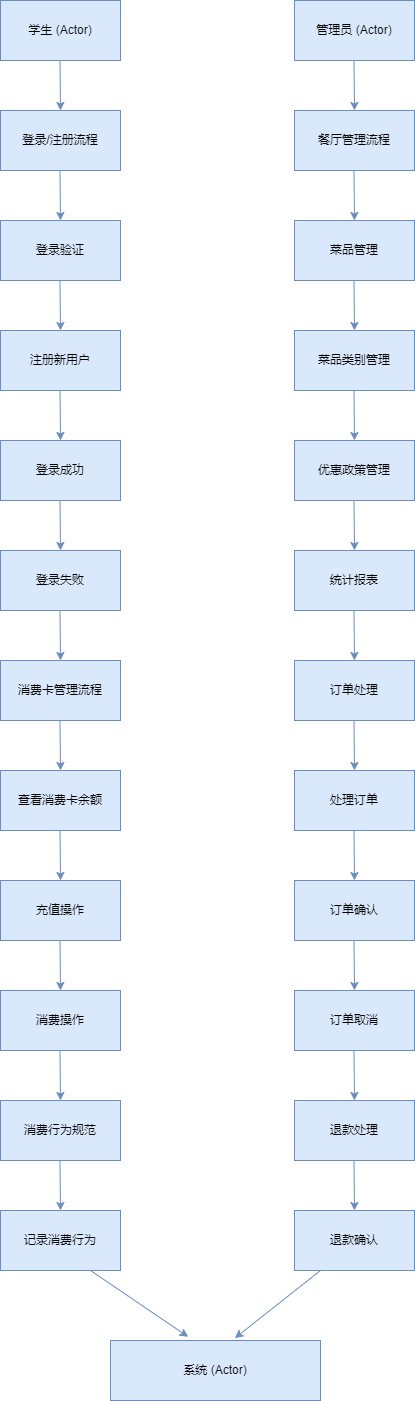

The diagram above was exported from draw.io. Its source (the exported page's mxGraphModel, read from the mxfile embedded in the PNG):
<mxGraphModel dx="1206" dy="1975" grid="1" gridSize="10" guides="1" tooltips="1" connect="1" arrows="1" fold="1" page="1" pageScale="1" pageWidth="827" pageHeight="1169" math="0" shadow="0">
  <root>
    <mxCell id="0" />
    <mxCell id="1" parent="0" />
    <mxCell id="SC6HTbTWNl38-EA6dryy-1" value=" 学生 (Actor)" style="rounded=0;whiteSpace=wrap;html=1;fillColor=#dae8fc;strokeColor=#6c8ebf;" parent="1" vertex="1">
      <mxGeometry x="120" y="-320" width="120" height="60" as="geometry" />
    </mxCell>
    <mxCell id="SC6HTbTWNl38-EA6dryy-2" value="管理员 (Actor)" style="rounded=0;whiteSpace=wrap;html=1;fillColor=#dae8fc;strokeColor=#6c8ebf;" parent="1" vertex="1">
      <mxGeometry x="414" y="-320" width="120" height="60" as="geometry" />
    </mxCell>
    <mxCell id="SC6HTbTWNl38-EA6dryy-3" value="登录/注册流程" style="rounded=0;whiteSpace=wrap;html=1;fillColor=#dae8fc;strokeColor=#6c8ebf;" parent="1" vertex="1">
      <mxGeometry x="120" y="-210" width="120" height="60" as="geometry" />
    </mxCell>
    <mxCell id="SC6HTbTWNl38-EA6dryy-4" value="登录验证" style="rounded=0;whiteSpace=wrap;html=1;fillColor=#dae8fc;strokeColor=#6c8ebf;" parent="1" vertex="1">
      <mxGeometry x="120" y="-100" width="120" height="60" as="geometry" />
    </mxCell>
    <mxCell id="SC6HTbTWNl38-EA6dryy-5" value="注册新用户 " style="rounded=0;whiteSpace=wrap;html=1;fillColor=#dae8fc;strokeColor=#6c8ebf;" parent="1" vertex="1">
      <mxGeometry x="120" y="10" width="120" height="60" as="geometry" />
    </mxCell>
    <mxCell id="SC6HTbTWNl38-EA6dryy-6" value="登录成功" style="rounded=0;whiteSpace=wrap;html=1;fillColor=#dae8fc;strokeColor=#6c8ebf;" parent="1" vertex="1">
      <mxGeometry x="120" y="120" width="120" height="60" as="geometry" />
    </mxCell>
    <mxCell id="SC6HTbTWNl38-EA6dryy-7" value="登录失败 " style="rounded=0;whiteSpace=wrap;html=1;fillColor=#dae8fc;strokeColor=#6c8ebf;" parent="1" vertex="1">
      <mxGeometry x="120" y="230" width="120" height="60" as="geometry" />
    </mxCell>
    <mxCell id="SC6HTbTWNl38-EA6dryy-8" value="消费卡管理流程" style="rounded=0;whiteSpace=wrap;html=1;fillColor=#dae8fc;strokeColor=#6c8ebf;" parent="1" vertex="1">
      <mxGeometry x="120" y="340" width="120" height="60" as="geometry" />
    </mxCell>
    <mxCell id="SC6HTbTWNl38-EA6dryy-9" value="餐厅管理流程" style="rounded=0;whiteSpace=wrap;html=1;fillColor=#dae8fc;strokeColor=#6c8ebf;" parent="1" vertex="1">
      <mxGeometry x="414" y="-210" width="120" height="60" as="geometry" />
    </mxCell>
    <mxCell id="SC6HTbTWNl38-EA6dryy-10" value=" 查看消费卡余额 " style="rounded=0;whiteSpace=wrap;html=1;fillColor=#dae8fc;strokeColor=#6c8ebf;" parent="1" vertex="1">
      <mxGeometry x="120" y="450" width="120" height="60" as="geometry" />
    </mxCell>
    <mxCell id="SC6HTbTWNl38-EA6dryy-11" value=" 充值操作" style="rounded=0;whiteSpace=wrap;html=1;fillColor=#dae8fc;strokeColor=#6c8ebf;" parent="1" vertex="1">
      <mxGeometry x="120" y="560" width="120" height="60" as="geometry" />
    </mxCell>
    <mxCell id="SC6HTbTWNl38-EA6dryy-12" value="  消费操作" style="rounded=0;whiteSpace=wrap;html=1;fillColor=#dae8fc;strokeColor=#6c8ebf;" parent="1" vertex="1">
      <mxGeometry x="120" y="670" width="120" height="60" as="geometry" />
    </mxCell>
    <mxCell id="SC6HTbTWNl38-EA6dryy-13" value="消费行为规范 " style="rounded=0;whiteSpace=wrap;html=1;fillColor=#dae8fc;strokeColor=#6c8ebf;" parent="1" vertex="1">
      <mxGeometry x="120" y="780" width="120" height="60" as="geometry" />
    </mxCell>
    <mxCell id="SC6HTbTWNl38-EA6dryy-14" value="记录消费行为" style="rounded=0;whiteSpace=wrap;html=1;fillColor=#dae8fc;strokeColor=#6c8ebf;" parent="1" vertex="1">
      <mxGeometry x="120" y="890" width="120" height="60" as="geometry" />
    </mxCell>
    <mxCell id="SC6HTbTWNl38-EA6dryy-19" value="系统 (Actor) " style="rounded=0;whiteSpace=wrap;html=1;fillColor=#dae8fc;strokeColor=#6c8ebf;" parent="1" vertex="1">
      <mxGeometry x="230" y="1020" width="210" height="60" as="geometry" />
    </mxCell>
    <mxCell id="SC6HTbTWNl38-EA6dryy-20" value="菜品管理 " style="rounded=0;whiteSpace=wrap;html=1;fillColor=#dae8fc;strokeColor=#6c8ebf;" parent="1" vertex="1">
      <mxGeometry x="414" y="-100" width="120" height="60" as="geometry" />
    </mxCell>
    <mxCell id="SC6HTbTWNl38-EA6dryy-21" value="菜品类别管理 " style="rounded=0;whiteSpace=wrap;html=1;fillColor=#dae8fc;strokeColor=#6c8ebf;" parent="1" vertex="1">
      <mxGeometry x="414" y="10" width="120" height="60" as="geometry" />
    </mxCell>
    <mxCell id="SC6HTbTWNl38-EA6dryy-22" value="优惠政策管理 " style="rounded=0;whiteSpace=wrap;html=1;fillColor=#dae8fc;strokeColor=#6c8ebf;" parent="1" vertex="1">
      <mxGeometry x="414" y="120" width="120" height="60" as="geometry" />
    </mxCell>
    <mxCell id="SC6HTbTWNl38-EA6dryy-23" value="统计报表 " style="rounded=0;whiteSpace=wrap;html=1;fillColor=#dae8fc;strokeColor=#6c8ebf;" parent="1" vertex="1">
      <mxGeometry x="414" y="230" width="120" height="60" as="geometry" />
    </mxCell>
    <mxCell id="SC6HTbTWNl38-EA6dryy-24" value="订单处理" style="rounded=0;whiteSpace=wrap;html=1;fillColor=#dae8fc;strokeColor=#6c8ebf;" parent="1" vertex="1">
      <mxGeometry x="414" y="340" width="120" height="60" as="geometry" />
    </mxCell>
    <mxCell id="SC6HTbTWNl38-EA6dryy-25" value="处理订单 " style="rounded=0;whiteSpace=wrap;html=1;fillColor=#dae8fc;strokeColor=#6c8ebf;" parent="1" vertex="1">
      <mxGeometry x="414" y="450" width="120" height="60" as="geometry" />
    </mxCell>
    <mxCell id="SC6HTbTWNl38-EA6dryy-26" value="订单确认" style="rounded=0;whiteSpace=wrap;html=1;fillColor=#dae8fc;strokeColor=#6c8ebf;" parent="1" vertex="1">
      <mxGeometry x="414" y="560" width="120" height="60" as="geometry" />
    </mxCell>
    <mxCell id="SC6HTbTWNl38-EA6dryy-27" value="订单取消" style="rounded=0;whiteSpace=wrap;html=1;fillColor=#dae8fc;strokeColor=#6c8ebf;" parent="1" vertex="1">
      <mxGeometry x="414" y="670" width="120" height="60" as="geometry" />
    </mxCell>
    <mxCell id="SC6HTbTWNl38-EA6dryy-28" value="退款处理 " style="rounded=0;whiteSpace=wrap;html=1;fillColor=#dae8fc;strokeColor=#6c8ebf;" parent="1" vertex="1">
      <mxGeometry x="414" y="780" width="120" height="60" as="geometry" />
    </mxCell>
    <mxCell id="SC6HTbTWNl38-EA6dryy-29" value="退款确认 " style="rounded=0;whiteSpace=wrap;html=1;fillColor=#dae8fc;strokeColor=#6c8ebf;" parent="1" vertex="1">
      <mxGeometry x="414" y="890" width="120" height="60" as="geometry" />
    </mxCell>
    <mxCell id="SC6HTbTWNl38-EA6dryy-32" value="" style="endArrow=classic;html=1;rounded=0;fillColor=#dae8fc;strokeColor=#6c8ebf;" parent="1" edge="1">
      <mxGeometry width="50" height="50" relative="1" as="geometry">
        <mxPoint x="179.5" y="-260" as="sourcePoint" />
        <mxPoint x="180" y="-210" as="targetPoint" />
      </mxGeometry>
    </mxCell>
    <mxCell id="SC6HTbTWNl38-EA6dryy-33" value="" style="endArrow=classic;html=1;rounded=0;fillColor=#dae8fc;strokeColor=#6c8ebf;" parent="1" edge="1">
      <mxGeometry width="50" height="50" relative="1" as="geometry">
        <mxPoint x="179.5" y="-150" as="sourcePoint" />
        <mxPoint x="180" y="-100" as="targetPoint" />
      </mxGeometry>
    </mxCell>
    <mxCell id="SC6HTbTWNl38-EA6dryy-34" value="" style="endArrow=classic;html=1;rounded=0;fillColor=#dae8fc;strokeColor=#6c8ebf;" parent="1" edge="1">
      <mxGeometry width="50" height="50" relative="1" as="geometry">
        <mxPoint x="179.5" y="-40" as="sourcePoint" />
        <mxPoint x="180" y="10" as="targetPoint" />
      </mxGeometry>
    </mxCell>
    <mxCell id="SC6HTbTWNl38-EA6dryy-35" value="" style="endArrow=classic;html=1;rounded=0;fillColor=#dae8fc;strokeColor=#6c8ebf;" parent="1" edge="1">
      <mxGeometry width="50" height="50" relative="1" as="geometry">
        <mxPoint x="179.5" y="70" as="sourcePoint" />
        <mxPoint x="180" y="120" as="targetPoint" />
      </mxGeometry>
    </mxCell>
    <mxCell id="SC6HTbTWNl38-EA6dryy-36" value="" style="endArrow=classic;html=1;rounded=0;fillColor=#dae8fc;strokeColor=#6c8ebf;" parent="1" edge="1">
      <mxGeometry width="50" height="50" relative="1" as="geometry">
        <mxPoint x="179.5" y="180" as="sourcePoint" />
        <mxPoint x="180" y="230" as="targetPoint" />
      </mxGeometry>
    </mxCell>
    <mxCell id="SC6HTbTWNl38-EA6dryy-37" value="" style="endArrow=classic;html=1;rounded=0;fillColor=#dae8fc;strokeColor=#6c8ebf;" parent="1" edge="1">
      <mxGeometry width="50" height="50" relative="1" as="geometry">
        <mxPoint x="179.5" y="290" as="sourcePoint" />
        <mxPoint x="180" y="340" as="targetPoint" />
      </mxGeometry>
    </mxCell>
    <mxCell id="SC6HTbTWNl38-EA6dryy-38" value="" style="endArrow=classic;html=1;rounded=0;fillColor=#dae8fc;strokeColor=#6c8ebf;" parent="1" edge="1">
      <mxGeometry width="50" height="50" relative="1" as="geometry">
        <mxPoint x="179.5" y="400" as="sourcePoint" />
        <mxPoint x="180" y="450" as="targetPoint" />
      </mxGeometry>
    </mxCell>
    <mxCell id="SC6HTbTWNl38-EA6dryy-39" value="" style="endArrow=classic;html=1;rounded=0;fillColor=#dae8fc;strokeColor=#6c8ebf;" parent="1" edge="1">
      <mxGeometry width="50" height="50" relative="1" as="geometry">
        <mxPoint x="179.5" y="510" as="sourcePoint" />
        <mxPoint x="180" y="560" as="targetPoint" />
      </mxGeometry>
    </mxCell>
    <mxCell id="SC6HTbTWNl38-EA6dryy-40" value="" style="endArrow=classic;html=1;rounded=0;fillColor=#dae8fc;strokeColor=#6c8ebf;" parent="1" edge="1">
      <mxGeometry width="50" height="50" relative="1" as="geometry">
        <mxPoint x="179.5" y="620" as="sourcePoint" />
        <mxPoint x="180" y="670" as="targetPoint" />
      </mxGeometry>
    </mxCell>
    <mxCell id="SC6HTbTWNl38-EA6dryy-41" value="" style="endArrow=classic;html=1;rounded=0;fillColor=#dae8fc;strokeColor=#6c8ebf;" parent="1" edge="1">
      <mxGeometry width="50" height="50" relative="1" as="geometry">
        <mxPoint x="179.5" y="730" as="sourcePoint" />
        <mxPoint x="180" y="780" as="targetPoint" />
      </mxGeometry>
    </mxCell>
    <mxCell id="SC6HTbTWNl38-EA6dryy-42" value="" style="endArrow=classic;html=1;rounded=0;fillColor=#dae8fc;strokeColor=#6c8ebf;" parent="1" edge="1">
      <mxGeometry width="50" height="50" relative="1" as="geometry">
        <mxPoint x="179.5" y="840" as="sourcePoint" />
        <mxPoint x="180" y="890" as="targetPoint" />
      </mxGeometry>
    </mxCell>
    <mxCell id="SC6HTbTWNl38-EA6dryy-43" value="" style="endArrow=classic;html=1;rounded=0;fillColor=#dae8fc;strokeColor=#6c8ebf;" parent="1" edge="1">
      <mxGeometry width="50" height="50" relative="1" as="geometry">
        <mxPoint x="473.5" y="-260" as="sourcePoint" />
        <mxPoint x="474" y="-210" as="targetPoint" />
      </mxGeometry>
    </mxCell>
    <mxCell id="SC6HTbTWNl38-EA6dryy-44" value="" style="endArrow=classic;html=1;rounded=0;fillColor=#dae8fc;strokeColor=#6c8ebf;" parent="1" edge="1">
      <mxGeometry width="50" height="50" relative="1" as="geometry">
        <mxPoint x="473.5" y="-150" as="sourcePoint" />
        <mxPoint x="474" y="-100" as="targetPoint" />
      </mxGeometry>
    </mxCell>
    <mxCell id="SC6HTbTWNl38-EA6dryy-45" value="" style="endArrow=classic;html=1;rounded=0;fillColor=#dae8fc;strokeColor=#6c8ebf;" parent="1" edge="1">
      <mxGeometry width="50" height="50" relative="1" as="geometry">
        <mxPoint x="473.5" y="-40" as="sourcePoint" />
        <mxPoint x="474" y="10" as="targetPoint" />
      </mxGeometry>
    </mxCell>
    <mxCell id="SC6HTbTWNl38-EA6dryy-46" value="" style="endArrow=classic;html=1;rounded=0;fillColor=#dae8fc;strokeColor=#6c8ebf;" parent="1" edge="1">
      <mxGeometry width="50" height="50" relative="1" as="geometry">
        <mxPoint x="473.5" y="70" as="sourcePoint" />
        <mxPoint x="474" y="120" as="targetPoint" />
      </mxGeometry>
    </mxCell>
    <mxCell id="SC6HTbTWNl38-EA6dryy-47" value="" style="endArrow=classic;html=1;rounded=0;fillColor=#dae8fc;strokeColor=#6c8ebf;" parent="1" edge="1">
      <mxGeometry width="50" height="50" relative="1" as="geometry">
        <mxPoint x="473.5" y="180" as="sourcePoint" />
        <mxPoint x="474" y="230" as="targetPoint" />
      </mxGeometry>
    </mxCell>
    <mxCell id="SC6HTbTWNl38-EA6dryy-48" value="" style="endArrow=classic;html=1;rounded=0;fillColor=#dae8fc;strokeColor=#6c8ebf;" parent="1" edge="1">
      <mxGeometry width="50" height="50" relative="1" as="geometry">
        <mxPoint x="473.5" y="290" as="sourcePoint" />
        <mxPoint x="474" y="340" as="targetPoint" />
      </mxGeometry>
    </mxCell>
    <mxCell id="SC6HTbTWNl38-EA6dryy-49" value="" style="endArrow=classic;html=1;rounded=0;fillColor=#dae8fc;strokeColor=#6c8ebf;" parent="1" edge="1">
      <mxGeometry width="50" height="50" relative="1" as="geometry">
        <mxPoint x="473.5" y="400" as="sourcePoint" />
        <mxPoint x="474" y="450" as="targetPoint" />
      </mxGeometry>
    </mxCell>
    <mxCell id="SC6HTbTWNl38-EA6dryy-50" value="" style="endArrow=classic;html=1;rounded=0;fillColor=#dae8fc;strokeColor=#6c8ebf;" parent="1" edge="1">
      <mxGeometry width="50" height="50" relative="1" as="geometry">
        <mxPoint x="473.5" y="510" as="sourcePoint" />
        <mxPoint x="474" y="560" as="targetPoint" />
      </mxGeometry>
    </mxCell>
    <mxCell id="SC6HTbTWNl38-EA6dryy-51" value="" style="endArrow=classic;html=1;rounded=0;fillColor=#dae8fc;strokeColor=#6c8ebf;" parent="1" edge="1">
      <mxGeometry width="50" height="50" relative="1" as="geometry">
        <mxPoint x="473.5" y="620" as="sourcePoint" />
        <mxPoint x="474" y="670" as="targetPoint" />
      </mxGeometry>
    </mxCell>
    <mxCell id="SC6HTbTWNl38-EA6dryy-52" value="" style="endArrow=classic;html=1;rounded=0;fillColor=#dae8fc;strokeColor=#6c8ebf;" parent="1" edge="1">
      <mxGeometry width="50" height="50" relative="1" as="geometry">
        <mxPoint x="473.5" y="730" as="sourcePoint" />
        <mxPoint x="474" y="780" as="targetPoint" />
      </mxGeometry>
    </mxCell>
    <mxCell id="SC6HTbTWNl38-EA6dryy-53" value="" style="endArrow=classic;html=1;rounded=0;fillColor=#dae8fc;strokeColor=#6c8ebf;" parent="1" edge="1">
      <mxGeometry width="50" height="50" relative="1" as="geometry">
        <mxPoint x="473.5" y="840" as="sourcePoint" />
        <mxPoint x="474" y="890" as="targetPoint" />
      </mxGeometry>
    </mxCell>
    <mxCell id="SC6HTbTWNl38-EA6dryy-54" value="" style="endArrow=classic;html=1;rounded=0;entryX=0.37;entryY=-0.061;entryDx=0;entryDy=0;entryPerimeter=0;exitX=0.75;exitY=1;exitDx=0;exitDy=0;fillColor=#dae8fc;strokeColor=#6c8ebf;" parent="1" source="SC6HTbTWNl38-EA6dryy-14" target="SC6HTbTWNl38-EA6dryy-19" edge="1">
      <mxGeometry width="50" height="50" relative="1" as="geometry">
        <mxPoint x="220" y="960" as="sourcePoint" />
        <mxPoint x="220.5" y="1010" as="targetPoint" />
      </mxGeometry>
    </mxCell>
    <mxCell id="SC6HTbTWNl38-EA6dryy-55" value="" style="endArrow=classic;html=1;rounded=0;entryX=0.592;entryY=-0.039;entryDx=0;entryDy=0;entryPerimeter=0;fillColor=#dae8fc;strokeColor=#6c8ebf;" parent="1" target="SC6HTbTWNl38-EA6dryy-19" edge="1">
      <mxGeometry width="50" height="50" relative="1" as="geometry">
        <mxPoint x="440" y="950" as="sourcePoint" />
        <mxPoint x="440.5" y="1000" as="targetPoint" />
      </mxGeometry>
    </mxCell>
  </root>
</mxGraphModel>